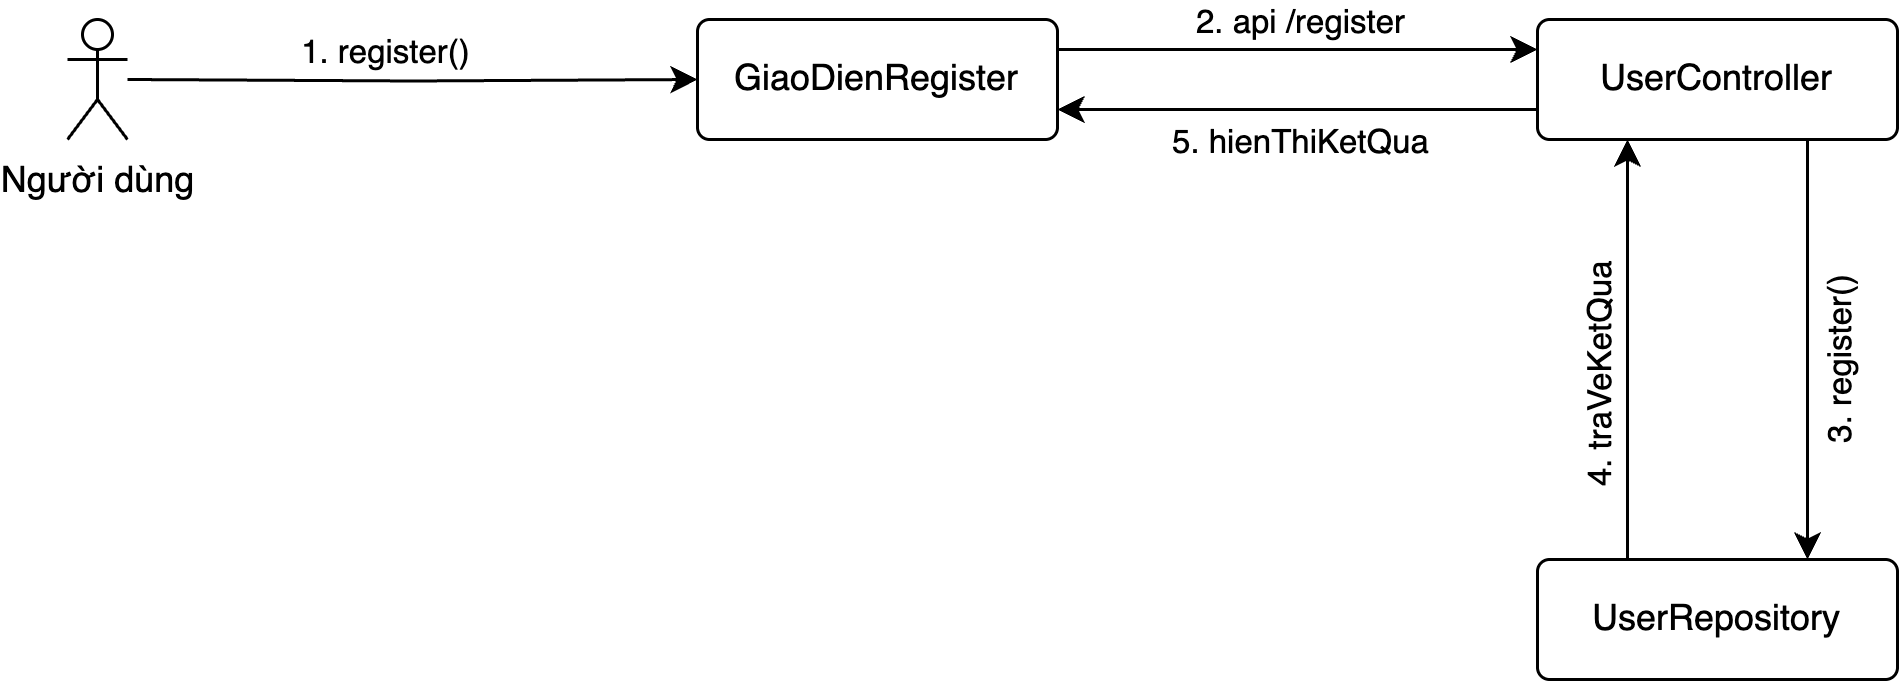

The diagram above was exported from draw.io. Its source (the exported page's mxGraphModel, read from the mxfile embedded in the PNG):
<mxGraphModel dx="1020" dy="655" grid="1" gridSize="10" guides="1" tooltips="1" connect="1" arrows="1" fold="1" page="1" pageScale="1" pageWidth="850" pageHeight="1100" math="0" shadow="0">
  <root>
    <mxCell id="amyrFwf8GbjLuNwNE8nu-0" />
    <mxCell id="amyrFwf8GbjLuNwNE8nu-1" parent="amyrFwf8GbjLuNwNE8nu-0" />
    <mxCell id="amyrFwf8GbjLuNwNE8nu-2" value="" style="group" vertex="1" connectable="0" parent="amyrFwf8GbjLuNwNE8nu-1">
      <mxGeometry x="110" y="200" width="610" height="220" as="geometry" />
    </mxCell>
    <mxCell id="amyrFwf8GbjLuNwNE8nu-3" style="edgeStyle=orthogonalEdgeStyle;rounded=0;orthogonalLoop=1;jettySize=auto;html=1;exitX=0.75;exitY=1;exitDx=0;exitDy=0;entryX=0.75;entryY=0;entryDx=0;entryDy=0;" edge="1" parent="amyrFwf8GbjLuNwNE8nu-2" source="amyrFwf8GbjLuNwNE8nu-7" target="amyrFwf8GbjLuNwNE8nu-13">
      <mxGeometry relative="1" as="geometry">
        <Array as="points">
          <mxPoint x="580" y="110" />
          <mxPoint x="580" y="110" />
        </Array>
      </mxGeometry>
    </mxCell>
    <mxCell id="amyrFwf8GbjLuNwNE8nu-4" value="3. register()" style="edgeLabel;html=1;align=center;verticalAlign=middle;resizable=0;points=[];rotation=-90;" vertex="1" connectable="0" parent="amyrFwf8GbjLuNwNE8nu-3">
      <mxGeometry x="-0.51" y="1" relative="1" as="geometry">
        <mxPoint x="9" y="41" as="offset" />
      </mxGeometry>
    </mxCell>
    <mxCell id="amyrFwf8GbjLuNwNE8nu-5" style="edgeStyle=orthogonalEdgeStyle;rounded=0;orthogonalLoop=1;jettySize=auto;html=1;exitX=0;exitY=0.75;exitDx=0;exitDy=0;entryX=1;entryY=0.75;entryDx=0;entryDy=0;" edge="1" parent="amyrFwf8GbjLuNwNE8nu-2" source="amyrFwf8GbjLuNwNE8nu-7" target="amyrFwf8GbjLuNwNE8nu-10">
      <mxGeometry relative="1" as="geometry" />
    </mxCell>
    <mxCell id="amyrFwf8GbjLuNwNE8nu-6" value="5.&amp;nbsp;hienThiKetQua" style="edgeLabel;html=1;align=center;verticalAlign=middle;resizable=0;points=[];" vertex="1" connectable="0" parent="amyrFwf8GbjLuNwNE8nu-5">
      <mxGeometry x="0.6625" y="2" relative="1" as="geometry">
        <mxPoint x="53" y="8" as="offset" />
      </mxGeometry>
    </mxCell>
    <mxCell id="amyrFwf8GbjLuNwNE8nu-7" value="UserController" style="rounded=1;arcSize=10;whiteSpace=wrap;html=1;align=center;" vertex="1" parent="amyrFwf8GbjLuNwNE8nu-2">
      <mxGeometry x="490" width="120" height="40" as="geometry" />
    </mxCell>
    <mxCell id="amyrFwf8GbjLuNwNE8nu-8" style="edgeStyle=orthogonalEdgeStyle;rounded=0;orthogonalLoop=1;jettySize=auto;html=1;exitX=1;exitY=0.25;exitDx=0;exitDy=0;entryX=0;entryY=0.25;entryDx=0;entryDy=0;" edge="1" parent="amyrFwf8GbjLuNwNE8nu-2" source="amyrFwf8GbjLuNwNE8nu-10" target="amyrFwf8GbjLuNwNE8nu-7">
      <mxGeometry relative="1" as="geometry" />
    </mxCell>
    <mxCell id="amyrFwf8GbjLuNwNE8nu-9" value="2. api /register" style="edgeLabel;html=1;align=center;verticalAlign=middle;resizable=0;points=[];" vertex="1" connectable="0" parent="amyrFwf8GbjLuNwNE8nu-8">
      <mxGeometry x="-0.4" y="2" relative="1" as="geometry">
        <mxPoint x="32" y="-8" as="offset" />
      </mxGeometry>
    </mxCell>
    <mxCell id="amyrFwf8GbjLuNwNE8nu-10" value="GiaoDienRegister" style="rounded=1;arcSize=10;whiteSpace=wrap;html=1;align=center;" vertex="1" parent="amyrFwf8GbjLuNwNE8nu-2">
      <mxGeometry x="210" width="120" height="40" as="geometry" />
    </mxCell>
    <mxCell id="amyrFwf8GbjLuNwNE8nu-11" style="edgeStyle=orthogonalEdgeStyle;rounded=0;orthogonalLoop=1;jettySize=auto;html=1;exitX=0.25;exitY=0;exitDx=0;exitDy=0;entryX=0.25;entryY=1;entryDx=0;entryDy=0;" edge="1" parent="amyrFwf8GbjLuNwNE8nu-2" source="amyrFwf8GbjLuNwNE8nu-13" target="amyrFwf8GbjLuNwNE8nu-7">
      <mxGeometry relative="1" as="geometry" />
    </mxCell>
    <mxCell id="amyrFwf8GbjLuNwNE8nu-12" value="4.&amp;nbsp;traVeKetQua" style="edgeLabel;html=1;align=center;verticalAlign=middle;resizable=0;points=[];rotation=-90;" vertex="1" connectable="0" parent="amyrFwf8GbjLuNwNE8nu-11">
      <mxGeometry x="0.1" relative="1" as="geometry">
        <mxPoint x="-10" y="17" as="offset" />
      </mxGeometry>
    </mxCell>
    <mxCell id="amyrFwf8GbjLuNwNE8nu-13" value="UserRepository" style="rounded=1;arcSize=10;whiteSpace=wrap;html=1;align=center;" vertex="1" parent="amyrFwf8GbjLuNwNE8nu-2">
      <mxGeometry x="490" y="180" width="120" height="40" as="geometry" />
    </mxCell>
    <mxCell id="amyrFwf8GbjLuNwNE8nu-14" style="edgeStyle=orthogonalEdgeStyle;rounded=0;orthogonalLoop=1;jettySize=auto;html=1;entryX=0;entryY=0.5;entryDx=0;entryDy=0;" edge="1" parent="amyrFwf8GbjLuNwNE8nu-2" target="amyrFwf8GbjLuNwNE8nu-10">
      <mxGeometry relative="1" as="geometry">
        <mxPoint x="20" y="20" as="sourcePoint" />
      </mxGeometry>
    </mxCell>
    <mxCell id="amyrFwf8GbjLuNwNE8nu-15" value="1. register()" style="edgeLabel;html=1;align=center;verticalAlign=middle;resizable=0;points=[];" vertex="1" connectable="0" parent="amyrFwf8GbjLuNwNE8nu-14">
      <mxGeometry x="-0.7073" y="-4" relative="1" as="geometry">
        <mxPoint x="58" y="-14" as="offset" />
      </mxGeometry>
    </mxCell>
    <mxCell id="amyrFwf8GbjLuNwNE8nu-16" value="Người dùng" style="shape=umlActor;verticalLabelPosition=bottom;verticalAlign=top;html=1;outlineConnect=0;" vertex="1" parent="amyrFwf8GbjLuNwNE8nu-2">
      <mxGeometry width="20" height="40" as="geometry" />
    </mxCell>
  </root>
</mxGraphModel>